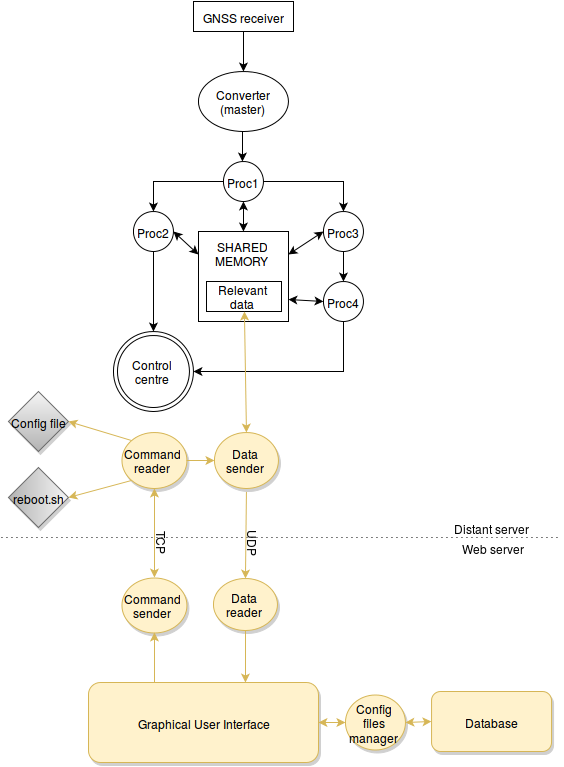

The diagram above was exported from draw.io. Its source (the exported page's mxGraphModel, read from the mxfile embedded in the PNG):
<mxGraphModel dx="1748" dy="470" grid="1" gridSize="10" guides="1" tooltips="1" connect="1" fold="1" page="1" pageScale="1" pageWidth="826" pageHeight="1169" style="default-style2" math="0">
  <root>
    <mxCell id="0" />
    <mxCell id="1" parent="0" />
    <mxCell id="2" value="GNSS receiver&lt;br&gt;" style="whiteSpace=wrap;html=1;" parent="1" vertex="1">
      <mxGeometry x="-475" y="70" width="100" height="30" as="geometry" />
    </mxCell>
    <mxCell id="5" value="Converter&lt;br&gt;(master)&lt;br&gt;" style="ellipse;whiteSpace=wrap;html=1;" parent="1" vertex="1">
      <mxGeometry x="-470" y="140" width="90" height="60" as="geometry" />
    </mxCell>
    <mxCell id="7" value="" style="endArrow=classic;html=1;entryX=0.5;entryY=0;exitX=0.5;exitY=1;" parent="1" source="2" target="5" edge="1">
      <mxGeometry width="50" height="50" relative="1" as="geometry">
        <mxPoint x="-555" y="60" as="sourcePoint" />
        <mxPoint x="-505" y="10" as="targetPoint" />
      </mxGeometry>
    </mxCell>
    <mxCell id="12" value="" style="endArrow=classic;html=1;fontColor=#3399FF;" parent="1" edge="1">
      <mxGeometry width="50" height="50" relative="1" as="geometry">
        <mxPoint x="-426" y="200" as="sourcePoint" />
        <mxPoint x="-426" y="230" as="targetPoint" />
        <Array as="points">
          <mxPoint x="-426" y="230" />
        </Array>
      </mxGeometry>
    </mxCell>
    <mxCell id="13" value="Proc1" style="ellipse;whiteSpace=wrap;html=1;fontColor=#000000;" parent="1" vertex="1">
      <mxGeometry x="-445" y="230" width="40" height="40" as="geometry" />
    </mxCell>
    <mxCell id="16" style="edgeStyle=orthogonalEdgeStyle;rounded=0;html=1;exitX=1;exitY=0.5;entryX=1;entryY=0.5;fontColor=#3399FF;" parent="1" source="13" target="13" edge="1">
      <mxGeometry relative="1" as="geometry" />
    </mxCell>
    <mxCell id="24" value="Proc3" style="ellipse;whiteSpace=wrap;html=1;fontColor=#000000;" parent="1" vertex="1">
      <mxGeometry x="-345" y="280" width="40" height="40" as="geometry" />
    </mxCell>
    <mxCell id="25" value="Proc4" style="ellipse;whiteSpace=wrap;html=1;fontColor=#000000;" parent="1" vertex="1">
      <mxGeometry x="-345" y="350" width="40" height="40" as="geometry" />
    </mxCell>
    <mxCell id="26" value="Proc2&lt;br&gt;" style="ellipse;whiteSpace=wrap;html=1;fontColor=#000000;" parent="1" vertex="1">
      <mxGeometry x="-535" y="280" width="40" height="40" as="geometry" />
    </mxCell>
    <mxCell id="28" style="edgeStyle=orthogonalEdgeStyle;rounded=0;html=1;exitX=1;exitY=0.5;entryX=0.5;entryY=0;fontColor=#000000;" parent="1" source="13" target="24" edge="1">
      <mxGeometry relative="1" as="geometry" />
    </mxCell>
    <mxCell id="31" style="edgeStyle=orthogonalEdgeStyle;rounded=0;html=1;exitX=0;exitY=0.5;entryX=0.5;entryY=0;fontColor=#000000;" parent="1" source="13" target="26" edge="1">
      <mxGeometry relative="1" as="geometry" />
    </mxCell>
    <mxCell id="35" value="" style="endArrow=classic;html=1;fontColor=#000000;entryX=0.5;entryY=0;" parent="1" target="25" edge="1">
      <mxGeometry width="50" height="50" relative="1" as="geometry">
        <mxPoint x="-325" y="320" as="sourcePoint" />
        <mxPoint x="-325" y="380" as="targetPoint" />
      </mxGeometry>
    </mxCell>
    <mxCell id="36" value="Control centre&lt;br&gt;" style="ellipse;shape=doubleEllipse;whiteSpace=wrap;html=1;fontColor=#000000;" parent="1" vertex="1">
      <mxGeometry x="-555" y="400" width="80" height="80" as="geometry" />
    </mxCell>
    <mxCell id="37" value="" style="endArrow=classic;html=1;fontColor=#000000;entryX=0.5;entryY=0;" parent="1" target="36" edge="1">
      <mxGeometry width="50" height="50" relative="1" as="geometry">
        <mxPoint x="-515" y="320" as="sourcePoint" />
        <mxPoint x="-490" y="380" as="targetPoint" />
      </mxGeometry>
    </mxCell>
    <mxCell id="41" value="SHARED MEMORY&lt;br&gt;" style="whiteSpace=wrap;html=1;fontColor=#000000;horizontal=1;verticalAlign=top;" parent="1" vertex="1">
      <mxGeometry x="-470" y="300" width="90" height="90" as="geometry" />
    </mxCell>
    <mxCell id="42" value="" style="endArrow=classic;startArrow=classic;html=1;fontColor=#000000;entryX=0.5;entryY=1;" parent="1" target="13" edge="1">
      <mxGeometry width="50" height="50" relative="1" as="geometry">
        <mxPoint x="-425" y="300" as="sourcePoint" />
        <mxPoint x="-325" y="190" as="targetPoint" />
      </mxGeometry>
    </mxCell>
    <mxCell id="43" value="" style="endArrow=classic;startArrow=classic;html=1;fontColor=#000000;entryX=0;entryY=0.5;exitX=1;exitY=0.25;" parent="1" source="41" target="24" edge="1">
      <mxGeometry x="-415" y="280" width="50" height="50" as="geometry">
        <mxPoint x="-415" y="310" as="sourcePoint" />
        <mxPoint x="-415" y="280" as="targetPoint" />
      </mxGeometry>
    </mxCell>
    <mxCell id="44" value="" style="endArrow=classic;startArrow=classic;html=1;fontColor=#000000;entryX=0;entryY=0.5;exitX=1;exitY=0.75;" parent="1" source="41" target="25" edge="1">
      <mxGeometry x="-405" y="290" width="50" height="50" as="geometry">
        <mxPoint x="-370" y="325" as="sourcePoint" />
        <mxPoint x="-335" y="310" as="targetPoint" />
      </mxGeometry>
    </mxCell>
    <mxCell id="45" value="" style="endArrow=classic;startArrow=classic;html=1;fontColor=#000000;entryX=0;entryY=0.25;exitX=1;exitY=0.5;" parent="1" source="26" target="41" edge="1">
      <mxGeometry x="-395" y="300" width="50" height="50" as="geometry">
        <mxPoint x="-360" y="335" as="sourcePoint" />
        <mxPoint x="-325" y="320" as="targetPoint" />
      </mxGeometry>
    </mxCell>
    <mxCell id="46" style="edgeStyle=orthogonalEdgeStyle;rounded=0;html=1;exitX=0.5;exitY=1;fontColor=#000000;" parent="1" source="25" edge="1">
      <mxGeometry x="-460" y="490" as="geometry">
        <mxPoint x="-460" y="490" as="sourcePoint" />
        <mxPoint x="-475" y="440" as="targetPoint" />
        <Array as="points">
          <mxPoint x="-325" y="440" />
        </Array>
      </mxGeometry>
    </mxCell>
    <mxCell id="48" value="Relevant data&lt;br&gt;" style="whiteSpace=wrap;html=1;fontColor=#000000;" parent="1" vertex="1">
      <mxGeometry x="-462" y="350" width="75" height="30" as="geometry" />
    </mxCell>
    <mxCell id="56" value="" style="endArrow=none;html=1;dashed=1;dashPattern=1 4;shadow=0;" parent="1" edge="1">
      <mxGeometry width="50" height="50" relative="1" as="geometry">
        <mxPoint x="-667" y="606" as="sourcePoint" />
        <mxPoint x="-107" y="606" as="targetPoint" />
      </mxGeometry>
    </mxCell>
    <mxCell id="57" value="Distant server&lt;br&gt;" style="text;html=1;strokeColor=none;fillColor=none;align=center;verticalAlign=middle;whiteSpace=wrap;overflow=hidden;shadow=0;" parent="1" vertex="1">
      <mxGeometry x="-222" y="586" width="90" height="20" as="geometry" />
    </mxCell>
    <mxCell id="58" value="Web server&lt;br&gt;" style="text;html=1;strokeColor=none;fillColor=none;align=center;verticalAlign=middle;whiteSpace=wrap;overflow=hidden;shadow=0;" parent="1" vertex="1">
      <mxGeometry x="-221" y="606" width="90" height="20" as="geometry" />
    </mxCell>
    <mxCell id="60" value="&lt;div align=&quot;right&quot;&gt;Graphical User Interface&lt;br&gt;&lt;/div&gt;" style="rounded=1;whiteSpace=wrap;html=1;yellow;gradientColor=none;glass=0;align=center;labelPosition=center;verticalLabelPosition=middle;verticalAlign=middle;" parent="1" vertex="1">
      <mxGeometry x="-580" y="751" width="230" height="80" as="geometry" />
    </mxCell>
    <mxCell id="61" value="Database" style="rounded=1;whiteSpace=wrap;html=1;yellow;gradientColor=none;glass=0;" parent="1" vertex="1">
      <mxGeometry x="-236.91666666666663" y="760" width="120" height="60" as="geometry" />
    </mxCell>
    <mxCell id="64" value="" style="endArrow=classic;html=1;yellow;shadow=0;exitX=0.5;exitY=1;entryX=0.5;entryY=0;" parent="1" source="137" target="140" edge="1">
      <mxGeometry width="50" height="50" relative="1" as="geometry">
        <mxPoint x="-348" y="641" as="sourcePoint" />
        <mxPoint x="-345" y="861" as="targetPoint" />
      </mxGeometry>
    </mxCell>
    <mxCell id="68" value="UDP" style="text;html=1;strokeColor=none;fillColor=none;align=center;verticalAlign=middle;whiteSpace=wrap;overflow=hidden;shadow=0;glass=0;horizontal=0;rotation=-180;" parent="1" vertex="1">
      <mxGeometry x="-434" y="586" width="40" height="50" as="geometry" />
    </mxCell>
    <mxCell id="100" style="edgeStyle=orthogonalEdgeStyle;rounded=0;html=1;exitX=0.75;exitY=1;entryX=0.75;entryY=1;shadow=0;" parent="1" source="61" target="61" edge="1">
      <mxGeometry relative="1" as="geometry" />
    </mxCell>
    <mxCell id="131" value="" style="endArrow=classic;startArrow=classic;html=1;yellow;shadow=0;entryX=0.5;entryY=1;exitX=0.5;exitY=0;" parent="1" source="137" target="48" edge="1">
      <mxGeometry width="50" height="50" relative="1" as="geometry">
        <mxPoint x="-430" y="500" as="sourcePoint" />
        <mxPoint x="-446" y="390" as="targetPoint" />
      </mxGeometry>
    </mxCell>
    <mxCell id="137" value="Data sender&lt;br&gt;" style="ellipse;whiteSpace=wrap;html=1;yellow;gradientColor=none;" parent="1" vertex="1">
      <mxGeometry x="-454" y="501" width="64" height="56" as="geometry" />
    </mxCell>
    <mxCell id="138" value="Command reader&lt;br&gt;" style="ellipse;whiteSpace=wrap;html=1;yellow;gradientColor=none;" parent="1" vertex="1">
      <mxGeometry x="-547" y="501" width="65" height="56" as="geometry" />
    </mxCell>
    <mxCell id="139" value="" style="endArrow=classic;html=1;exitX=1;exitY=0.5;entryX=0;entryY=0.5;yellow;shadow=0;" parent="1" source="138" target="137" edge="1">
      <mxGeometry width="50" height="50" relative="1" as="geometry">
        <mxPoint x="-497" y="521" as="sourcePoint" />
        <mxPoint x="-447" y="471" as="targetPoint" />
      </mxGeometry>
    </mxCell>
    <mxCell id="140" value="Data reader&lt;br&gt;" style="ellipse;whiteSpace=wrap;html=1;yellow;gradientColor=none;" parent="1" vertex="1">
      <mxGeometry x="-455" y="647" width="64" height="52" as="geometry" />
    </mxCell>
    <mxCell id="141" value="" style="endArrow=classic;html=1;exitX=0.5;exitY=1;yellow;shadow=0;" parent="1" source="140" edge="1">
      <mxGeometry width="50" height="50" relative="1" as="geometry">
        <mxPoint x="-456" y="826" as="sourcePoint" />
        <mxPoint x="-423" y="751" as="targetPoint" />
      </mxGeometry>
    </mxCell>
    <mxCell id="142" value="Config files manager&lt;br&gt;" style="ellipse;whiteSpace=wrap;html=1;yellow;gradientColor=none;" parent="1" vertex="1">
      <mxGeometry x="-323" y="763" width="60" height="55" as="geometry" />
    </mxCell>
    <mxCell id="143" value="Command sender&lt;br&gt;" style="ellipse;whiteSpace=wrap;html=1;yellow;gradientColor=none;" parent="1" vertex="1">
      <mxGeometry x="-547" y="646" width="65" height="55" as="geometry" />
    </mxCell>
    <mxCell id="148" value="" style="endArrow=classic;startArrow=classic;html=1;exitX=1;exitY=0.5;entryX=1;entryY=0.5;yellow;shadow=0;" parent="1" source="142" target="142" edge="1">
      <mxGeometry x="-749" y="821" width="50" height="50" as="geometry">
        <mxPoint x="-749" y="821" as="sourcePoint" />
        <mxPoint x="-721" y="821" as="targetPoint" />
      </mxGeometry>
    </mxCell>
    <mxCell id="151" value="" style="endArrow=classic;startArrow=classic;html=1;yellow;shadow=0;entryX=0.5;entryY=1;exitX=0.5;exitY=0;" parent="1" source="143" target="138" edge="1">
      <mxGeometry width="50" height="50" relative="1" as="geometry">
        <mxPoint x="-539" y="641" as="sourcePoint" />
        <mxPoint x="-489" y="591" as="targetPoint" />
      </mxGeometry>
    </mxCell>
    <mxCell id="153" value="" style="endArrow=classic;html=1;entryX=0.5;entryY=1;yellow;shadow=0;" parent="1" target="143" edge="1">
      <mxGeometry width="50" height="50" relative="1" as="geometry">
        <mxPoint x="-514" y="751" as="sourcePoint" />
        <mxPoint x="-492" y="721" as="targetPoint" />
      </mxGeometry>
    </mxCell>
    <mxCell id="156" value="TCP" style="text;html=1;strokeColor=none;fillColor=none;align=center;verticalAlign=middle;whiteSpace=wrap;overflow=hidden;shadow=0;glass=0;horizontal=0;rotation=-180;" parent="1" vertex="1">
      <mxGeometry x="-525" y="586" width="40" height="50" as="geometry" />
    </mxCell>
    <mxCell id="157" value="" style="endArrow=classic;startArrow=classic;html=1;entryX=0;entryY=0.5;exitX=1;exitY=0.5;yellow;shadow=0;" parent="1" source="60" target="142" edge="1">
      <mxGeometry width="50" height="50" relative="1" as="geometry">
        <mxPoint x="-350" y="881" as="sourcePoint" />
        <mxPoint x="-300" y="831" as="targetPoint" />
      </mxGeometry>
    </mxCell>
    <mxCell id="159" value="" style="endArrow=classic;startArrow=classic;html=1;entryX=0;entryY=0.5;exitX=1;exitY=0.5;yellow;shadow=0;" parent="1" source="142" target="61" edge="1">
      <mxGeometry x="-263.08333333333326" y="790.7222222222222" width="50" height="50" as="geometry">
        <mxPoint x="-263.08333333333326" y="790.7222222222222" as="sourcePoint" />
        <mxPoint x="-236" y="790.7222222222222" as="targetPoint" />
      </mxGeometry>
    </mxCell>
    <mxCell id="160" value="Config file&lt;br&gt;" style="rhombus;whiteSpace=wrap;html=1;plain-gray;shadow=1;" vertex="1" parent="1">
      <mxGeometry x="-660" y="460" width="60" height="60" as="geometry" />
    </mxCell>
    <mxCell id="161" value="reboot.sh" style="rhombus;whiteSpace=wrap;html=1;plain-gray;shadow=1;direction=south;" vertex="1" parent="1">
      <mxGeometry x="-660" y="536" width="60" height="60" as="geometry" />
    </mxCell>
    <mxCell id="162" style="edgeStyle=orthogonalEdgeStyle;rounded=0;html=1;exitX=1;exitY=0;entryX=1;entryY=0;" edge="1" parent="1" source="160" target="160">
      <mxGeometry relative="1" as="geometry" />
    </mxCell>
    <mxCell id="164" value="" style="endArrow=classic;html=1;entryX=1;entryY=0.5;yellow;shadow=0;exitX=0;exitY=0;" edge="1" parent="1" source="138" target="160">
      <mxGeometry x="-472" y="539" width="50" height="50" as="geometry">
        <mxPoint x="-550" y="490" as="sourcePoint" />
        <mxPoint x="-444" y="539" as="targetPoint" />
      </mxGeometry>
    </mxCell>
    <mxCell id="165" value="" style="endArrow=classic;html=1;entryX=0.5;entryY=0;yellow;shadow=0;exitX=0;exitY=1;" edge="1" parent="1" source="138" target="161">
      <mxGeometry x="-462" y="549" width="50" height="50" as="geometry">
        <mxPoint x="-580" y="580" as="sourcePoint" />
        <mxPoint x="-605" y="515" as="targetPoint" />
      </mxGeometry>
    </mxCell>
  </root>
</mxGraphModel>